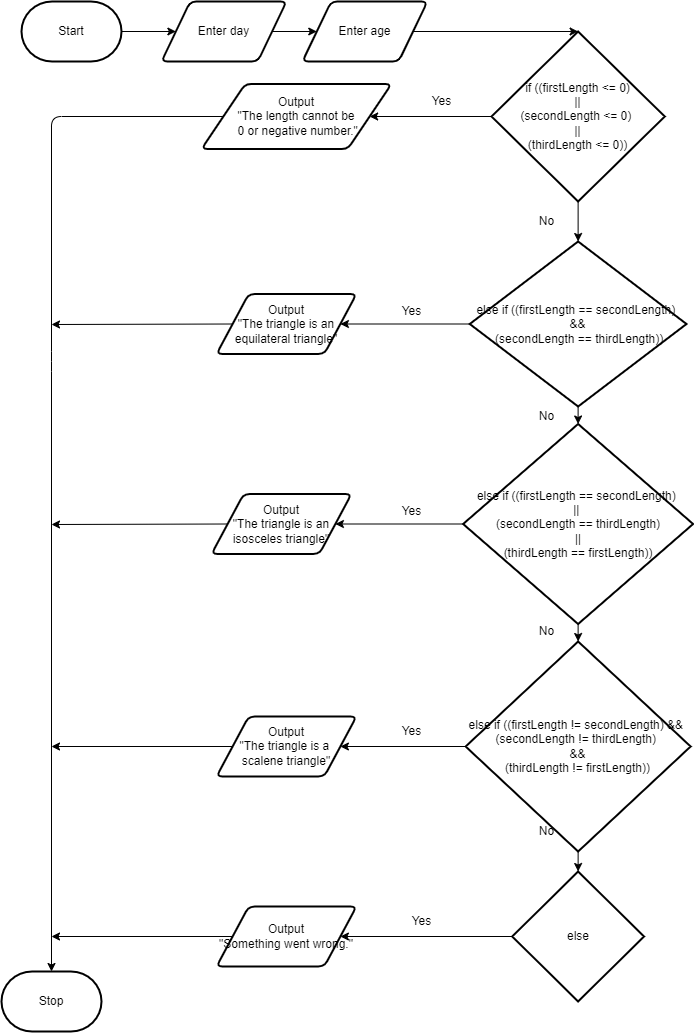

The diagram above was exported from draw.io. Its source (the exported page's mxGraphModel, read from the mxfile embedded in the PNG):
<mxGraphModel dx="927" dy="764" grid="1" gridSize="10" guides="1" tooltips="1" connect="1" arrows="1" fold="1" page="1" pageScale="1" pageWidth="850" pageHeight="1100" math="0" shadow="0">
  <root>
    <mxCell id="0" />
    <mxCell id="1" parent="0" />
    <mxCell id="2" value="Stop" style="strokeWidth=2;html=1;shape=mxgraph.flowchart.terminator;whiteSpace=wrap;" parent="1" vertex="1">
      <mxGeometry x="140" y="1010" width="100" height="60" as="geometry" />
    </mxCell>
    <mxCell id="30" style="edgeStyle=none;html=1;entryX=0;entryY=0.5;entryDx=0;entryDy=0;" parent="1" source="4" target="6" edge="1">
      <mxGeometry relative="1" as="geometry" />
    </mxCell>
    <mxCell id="4" value="Start" style="strokeWidth=2;html=1;shape=mxgraph.flowchart.terminator;whiteSpace=wrap;" parent="1" vertex="1">
      <mxGeometry x="160" y="40" width="100" height="60" as="geometry" />
    </mxCell>
    <mxCell id="31" style="edgeStyle=none;html=1;exitX=1;exitY=0.5;exitDx=0;exitDy=0;entryX=0;entryY=0.5;entryDx=0;entryDy=0;" parent="1" source="6" target="19" edge="1">
      <mxGeometry relative="1" as="geometry" />
    </mxCell>
    <mxCell id="6" value="Enter day" style="shape=parallelogram;html=1;strokeWidth=2;perimeter=parallelogramPerimeter;whiteSpace=wrap;rounded=1;arcSize=12;size=0.23;" parent="1" vertex="1">
      <mxGeometry x="300" y="40" width="125" height="60" as="geometry" />
    </mxCell>
    <mxCell id="23" style="edgeStyle=none;html=1;exitX=0;exitY=0.5;exitDx=0;exitDy=0;exitPerimeter=0;" parent="1" source="9" target="11" edge="1">
      <mxGeometry relative="1" as="geometry" />
    </mxCell>
    <mxCell id="25" style="edgeStyle=none;html=1;exitX=0.5;exitY=1;exitDx=0;exitDy=0;exitPerimeter=0;entryX=0.5;entryY=0;entryDx=0;entryDy=0;entryPerimeter=0;" parent="1" source="9" target="14" edge="1">
      <mxGeometry relative="1" as="geometry" />
    </mxCell>
    <mxCell id="9" value="if ((firstLength &amp;lt;= 0)&lt;br&gt;||&lt;br&gt;(secondLength &amp;lt;= 0) &lt;br&gt;||&lt;br&gt;(thirdLength &amp;lt;= 0))" style="strokeWidth=2;html=1;shape=mxgraph.flowchart.decision;whiteSpace=wrap;" parent="1" vertex="1">
      <mxGeometry x="630" y="70" width="173.24" height="170" as="geometry" />
    </mxCell>
    <mxCell id="10" style="edgeStyle=none;html=1;exitX=0;exitY=0.5;exitDx=0;exitDy=0;entryX=0.5;entryY=0;entryDx=0;entryDy=0;entryPerimeter=0;" parent="1" source="11" target="2" edge="1">
      <mxGeometry relative="1" as="geometry">
        <mxPoint x="180" y="610" as="targetPoint" />
        <Array as="points">
          <mxPoint x="190" y="155" />
          <mxPoint x="190" y="400" />
        </Array>
      </mxGeometry>
    </mxCell>
    <mxCell id="11" value="Output&lt;br&gt;&quot;The length cannot be&lt;br&gt;&amp;nbsp;0 or negative number.&quot;" style="shape=parallelogram;html=1;strokeWidth=2;perimeter=parallelogramPerimeter;whiteSpace=wrap;rounded=1;arcSize=12;size=0.23;" parent="1" vertex="1">
      <mxGeometry x="340" y="122.5" width="190" height="65" as="geometry" />
    </mxCell>
    <mxCell id="13" style="edgeStyle=none;html=1;exitX=0;exitY=0.5;exitDx=0;exitDy=0;exitPerimeter=0;entryX=1;entryY=0.5;entryDx=0;entryDy=0;" parent="1" source="14" target="16" edge="1">
      <mxGeometry relative="1" as="geometry" />
    </mxCell>
    <mxCell id="34" style="edgeStyle=none;html=1;exitX=0.5;exitY=1;exitDx=0;exitDy=0;exitPerimeter=0;entryX=0.5;entryY=0;entryDx=0;entryDy=0;entryPerimeter=0;" parent="1" source="14" target="28" edge="1">
      <mxGeometry relative="1" as="geometry" />
    </mxCell>
    <mxCell id="14" value="else if ((firstLength == secondLength) &lt;br&gt;&amp;amp;&amp;amp;&lt;br&gt;&amp;nbsp;(secondLength == thirdLength))" style="strokeWidth=2;html=1;shape=mxgraph.flowchart.decision;whiteSpace=wrap;" parent="1" vertex="1">
      <mxGeometry x="608.24" y="280" width="216.75" height="165" as="geometry" />
    </mxCell>
    <mxCell id="46" style="edgeStyle=none;html=1;exitX=0;exitY=0.5;exitDx=0;exitDy=0;" parent="1" source="16" edge="1">
      <mxGeometry relative="1" as="geometry">
        <mxPoint x="190" y="363" as="targetPoint" />
      </mxGeometry>
    </mxCell>
    <mxCell id="16" value="Output&lt;br&gt;&quot;The triangle is an equilateral triangle&quot;" style="shape=parallelogram;html=1;strokeWidth=2;perimeter=parallelogramPerimeter;whiteSpace=wrap;rounded=1;arcSize=12;size=0.23;" parent="1" vertex="1">
      <mxGeometry x="355" y="332.5" width="140" height="60" as="geometry" />
    </mxCell>
    <mxCell id="33" style="edgeStyle=none;html=1;exitX=1;exitY=0.5;exitDx=0;exitDy=0;entryX=0.5;entryY=0;entryDx=0;entryDy=0;entryPerimeter=0;" parent="1" source="19" target="9" edge="1">
      <mxGeometry relative="1" as="geometry" />
    </mxCell>
    <mxCell id="19" value="Enter age" style="shape=parallelogram;html=1;strokeWidth=2;perimeter=parallelogramPerimeter;whiteSpace=wrap;rounded=1;arcSize=12;size=0.23;" parent="1" vertex="1">
      <mxGeometry x="440.89" y="40" width="125" height="60" as="geometry" />
    </mxCell>
    <mxCell id="20" value="Yes" style="text;html=1;align=center;verticalAlign=middle;resizable=0;points=[];autosize=1;strokeColor=none;fillColor=none;" parent="1" vertex="1">
      <mxGeometry x="530" y="340" width="40" height="20" as="geometry" />
    </mxCell>
    <mxCell id="24" value="Yes" style="text;html=1;align=center;verticalAlign=middle;resizable=0;points=[];autosize=1;strokeColor=none;fillColor=none;" parent="1" vertex="1">
      <mxGeometry x="560" y="130" width="40" height="20" as="geometry" />
    </mxCell>
    <mxCell id="26" value="No" style="text;html=1;align=center;verticalAlign=middle;resizable=0;points=[];autosize=1;strokeColor=none;fillColor=none;" parent="1" vertex="1">
      <mxGeometry x="670" y="250" width="30" height="20" as="geometry" />
    </mxCell>
    <mxCell id="36" style="edgeStyle=none;html=1;exitX=0;exitY=0.5;exitDx=0;exitDy=0;exitPerimeter=0;entryX=1;entryY=0.5;entryDx=0;entryDy=0;" parent="1" source="28" target="35" edge="1">
      <mxGeometry relative="1" as="geometry" />
    </mxCell>
    <mxCell id="48" style="edgeStyle=none;html=1;exitX=0.5;exitY=1;exitDx=0;exitDy=0;exitPerimeter=0;entryX=0.5;entryY=0;entryDx=0;entryDy=0;entryPerimeter=0;" parent="1" source="28" target="29" edge="1">
      <mxGeometry relative="1" as="geometry" />
    </mxCell>
    <mxCell id="28" value="else if ((firstLength == secondLength) &lt;br&gt;|| &lt;br&gt;(secondLength == thirdLength)&lt;br&gt;&amp;nbsp;|| &lt;br&gt;(thirdLength == firstLength))" style="strokeWidth=2;html=1;shape=mxgraph.flowchart.decision;whiteSpace=wrap;" parent="1" vertex="1">
      <mxGeometry x="601.61" y="462.5" width="230" height="200" as="geometry" />
    </mxCell>
    <mxCell id="41" style="edgeStyle=none;html=1;exitX=0.5;exitY=1;exitDx=0;exitDy=0;exitPerimeter=0;entryX=0.5;entryY=0;entryDx=0;entryDy=0;entryPerimeter=0;" parent="1" source="29" target="38" edge="1">
      <mxGeometry relative="1" as="geometry" />
    </mxCell>
    <mxCell id="47" style="edgeStyle=none;html=1;exitX=0;exitY=0.5;exitDx=0;exitDy=0;exitPerimeter=0;entryX=1;entryY=0.5;entryDx=0;entryDy=0;" parent="1" source="29" target="40" edge="1">
      <mxGeometry relative="1" as="geometry" />
    </mxCell>
    <mxCell id="29" value="else if ((firstLength != secondLength) &amp;amp;&amp;amp; &lt;br&gt;(secondLength != thirdLength) &lt;br&gt;&amp;amp;&amp;amp;&lt;br&gt;(thirdLength != firstLength))" style="strokeWidth=2;html=1;shape=mxgraph.flowchart.decision;whiteSpace=wrap;" parent="1" vertex="1">
      <mxGeometry x="604.13" y="680" width="225" height="210" as="geometry" />
    </mxCell>
    <mxCell id="45" style="edgeStyle=none;html=1;exitX=0;exitY=0.5;exitDx=0;exitDy=0;" parent="1" source="35" edge="1">
      <mxGeometry relative="1" as="geometry">
        <mxPoint x="190" y="563" as="targetPoint" />
      </mxGeometry>
    </mxCell>
    <mxCell id="35" value="Output&lt;br&gt;&quot;The triangle is an isosceles triangle&quot;" style="shape=parallelogram;html=1;strokeWidth=2;perimeter=parallelogramPerimeter;whiteSpace=wrap;rounded=1;arcSize=12;size=0.23;" parent="1" vertex="1">
      <mxGeometry x="350" y="532.5" width="140" height="60" as="geometry" />
    </mxCell>
    <mxCell id="37" value="Yes" style="text;html=1;align=center;verticalAlign=middle;resizable=0;points=[];autosize=1;strokeColor=none;fillColor=none;" parent="1" vertex="1">
      <mxGeometry x="530" y="540" width="40" height="20" as="geometry" />
    </mxCell>
    <mxCell id="42" style="edgeStyle=none;html=1;exitX=0;exitY=0.5;exitDx=0;exitDy=0;exitPerimeter=0;entryX=1;entryY=0.5;entryDx=0;entryDy=0;" parent="1" source="38" target="39" edge="1">
      <mxGeometry relative="1" as="geometry" />
    </mxCell>
    <mxCell id="38" value="else" style="strokeWidth=2;html=1;shape=mxgraph.flowchart.decision;whiteSpace=wrap;" parent="1" vertex="1">
      <mxGeometry x="650.74" y="910" width="131.75" height="130" as="geometry" />
    </mxCell>
    <mxCell id="43" style="edgeStyle=none;html=1;exitX=0;exitY=0.5;exitDx=0;exitDy=0;" parent="1" source="39" edge="1">
      <mxGeometry relative="1" as="geometry">
        <mxPoint x="190" y="975" as="targetPoint" />
      </mxGeometry>
    </mxCell>
    <mxCell id="39" value="Output&lt;br&gt;&quot;Something went wrong.&quot;" style="shape=parallelogram;html=1;strokeWidth=2;perimeter=parallelogramPerimeter;whiteSpace=wrap;rounded=1;arcSize=12;size=0.23;" parent="1" vertex="1">
      <mxGeometry x="355" y="945" width="140" height="60" as="geometry" />
    </mxCell>
    <mxCell id="44" style="edgeStyle=none;html=1;exitX=0;exitY=0.5;exitDx=0;exitDy=0;" parent="1" source="40" edge="1">
      <mxGeometry relative="1" as="geometry">
        <mxPoint x="190" y="785" as="targetPoint" />
      </mxGeometry>
    </mxCell>
    <mxCell id="40" value="Output&lt;br&gt;&quot;The triangle is a &lt;br&gt;scalene triangle&quot;" style="shape=parallelogram;html=1;strokeWidth=2;perimeter=parallelogramPerimeter;whiteSpace=wrap;rounded=1;arcSize=12;size=0.23;" parent="1" vertex="1">
      <mxGeometry x="355" y="755" width="140" height="60" as="geometry" />
    </mxCell>
    <mxCell id="49" value="No" style="text;html=1;align=center;verticalAlign=middle;resizable=0;points=[];autosize=1;strokeColor=none;fillColor=none;" vertex="1" parent="1">
      <mxGeometry x="670" y="445" width="30" height="20" as="geometry" />
    </mxCell>
    <mxCell id="50" value="No" style="text;html=1;align=center;verticalAlign=middle;resizable=0;points=[];autosize=1;strokeColor=none;fillColor=none;" vertex="1" parent="1">
      <mxGeometry x="670" y="660" width="30" height="20" as="geometry" />
    </mxCell>
    <mxCell id="51" value="No" style="text;html=1;align=center;verticalAlign=middle;resizable=0;points=[];autosize=1;strokeColor=none;fillColor=none;" vertex="1" parent="1">
      <mxGeometry x="670" y="860" width="30" height="20" as="geometry" />
    </mxCell>
    <mxCell id="52" value="Yes" style="text;html=1;align=center;verticalAlign=middle;resizable=0;points=[];autosize=1;strokeColor=none;fillColor=none;" vertex="1" parent="1">
      <mxGeometry x="530" y="760" width="40" height="20" as="geometry" />
    </mxCell>
    <mxCell id="53" value="Yes" style="text;html=1;align=center;verticalAlign=middle;resizable=0;points=[];autosize=1;strokeColor=none;fillColor=none;" vertex="1" parent="1">
      <mxGeometry x="540" y="950" width="40" height="20" as="geometry" />
    </mxCell>
  </root>
</mxGraphModel>